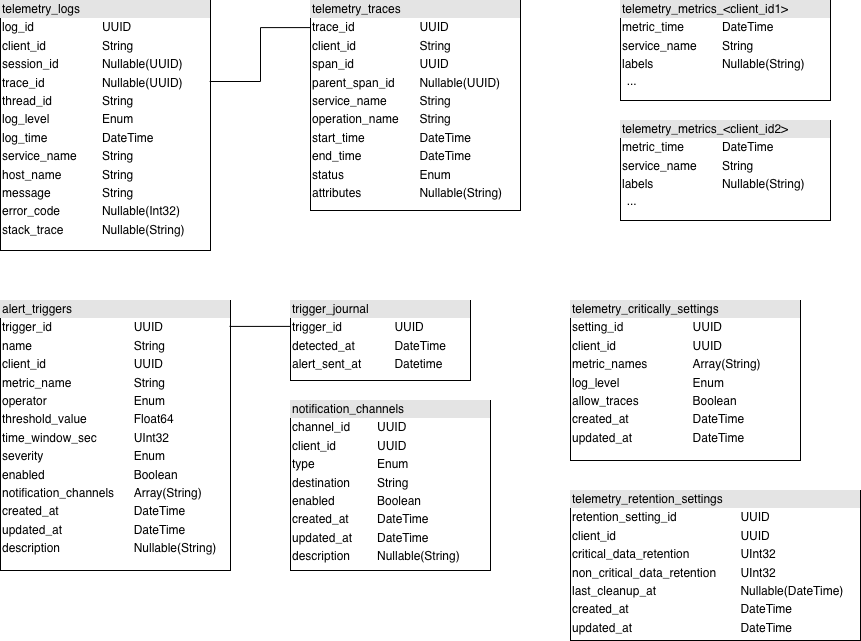

The diagram above was exported from draw.io. Its source (the exported page's mxGraphModel, read from the mxfile embedded in the PNG):
<mxGraphModel dx="1418" dy="542" grid="1" gridSize="10" guides="1" tooltips="1" connect="1" arrows="1" fold="1" page="1" pageScale="1" pageWidth="827" pageHeight="1169" math="0" shadow="0">
  <root>
    <mxCell id="0" />
    <mxCell id="1" parent="0" />
    <mxCell id="Pvch0LMx8IEODwFOHdeg-11" value="&lt;div style=&quot;box-sizing: border-box; width: 100%; background: rgb(228, 228, 228); padding: 2px;&quot;&gt;trigger_journal&lt;/div&gt;&lt;table style=&quot;width:100%;font-size:1em;&quot; cellpadding=&quot;2&quot; cellspacing=&quot;0&quot;&gt;&lt;tbody&gt;&lt;tr&gt;&lt;td&gt;trigger_id&lt;/td&gt;&lt;td&gt;UUID&lt;/td&gt;&lt;/tr&gt;&lt;tr&gt;&lt;td&gt;detected_at&lt;br&gt;&lt;/td&gt;&lt;td&gt;DateTime&lt;/td&gt;&lt;/tr&gt;&lt;tr&gt;&lt;td&gt;alert_sent_at&lt;/td&gt;&lt;td&gt;Datetime&lt;/td&gt;&lt;/tr&gt;&lt;/tbody&gt;&lt;/table&gt;" style="verticalAlign=top;align=left;overflow=fill;html=1;whiteSpace=wrap;" parent="1" vertex="1">
      <mxGeometry x="340" y="340" width="180" height="80" as="geometry" />
    </mxCell>
    <mxCell id="telemetry_logs" value="&lt;div style=&quot;box-sizing: border-box; width: 100%; background: rgb(228, 228, 228); padding: 2px;&quot;&gt;telemetry_logs&lt;/div&gt;         &lt;table style=&quot;width:100%;font-size:1em;&quot; cellpadding=&quot;2&quot; cellspacing=&quot;0&quot;&gt;         &lt;tbody&gt;         &lt;tr&gt;&lt;td&gt;log_id&lt;/td&gt;&lt;td&gt;UUID&lt;/td&gt;&lt;/tr&gt;         &lt;tr&gt;&lt;td&gt;client_id&lt;/td&gt;&lt;td&gt;String&lt;/td&gt;&lt;/tr&gt;         &lt;tr&gt;&lt;td&gt;session_id&lt;/td&gt;&lt;td&gt;Nullable(UUID)&lt;/td&gt;&lt;/tr&gt;         &lt;tr&gt;&lt;td&gt;trace_id&lt;/td&gt;&lt;td&gt;Nullable(UUID)&lt;/td&gt;&lt;/tr&gt;         &lt;tr&gt;&lt;td&gt;thread_id&lt;/td&gt;&lt;td&gt;String&lt;/td&gt;&lt;/tr&gt;         &lt;tr&gt;&lt;td&gt;log_level&lt;/td&gt;&lt;td&gt;Enum&lt;/td&gt;&lt;/tr&gt;         &lt;tr&gt;&lt;td&gt;log_time&lt;/td&gt;&lt;td&gt;DateTime&lt;/td&gt;&lt;/tr&gt;         &lt;tr&gt;&lt;td&gt;service_name&lt;/td&gt;&lt;td&gt;String&lt;/td&gt;&lt;/tr&gt;         &lt;tr&gt;&lt;td&gt;host_name&lt;/td&gt;&lt;td&gt;String&lt;/td&gt;&lt;/tr&gt;         &lt;tr&gt;&lt;td&gt;message&lt;/td&gt;&lt;td&gt;String&lt;/td&gt;&lt;/tr&gt;         &lt;tr&gt;&lt;td&gt;error_code&lt;/td&gt;&lt;td&gt;Nullable(Int32)&lt;/td&gt;&lt;/tr&gt;         &lt;tr&gt;&lt;td&gt;stack_trace&lt;/td&gt;&lt;td&gt;Nullable(String)&lt;/td&gt;&lt;/tr&gt;         &lt;/tbody&gt;&lt;/table&gt;" style="verticalAlign=top;align=left;overflow=fill;html=1;whiteSpace=wrap;" vertex="1" parent="1">
      <mxGeometry x="50" y="40" width="210" height="250" as="geometry" />
    </mxCell>
    <mxCell id="telemetry_traces" value="&lt;div style=&quot;box-sizing: border-box; width: 100%; background: rgb(228, 228, 228); padding: 2px;&quot;&gt;telemetry_traces&lt;/div&gt;         &lt;table style=&quot;width:100%;font-size:1em;&quot; cellpadding=&quot;2&quot; cellspacing=&quot;0&quot;&gt;         &lt;tbody&gt;         &lt;tr&gt;&lt;td&gt;trace_id&lt;/td&gt;&lt;td&gt;UUID&lt;/td&gt;&lt;/tr&gt;         &lt;tr&gt;&lt;td&gt;client_id&lt;/td&gt;&lt;td&gt;String&lt;/td&gt;&lt;/tr&gt;         &lt;tr&gt;&lt;td&gt;span_id&lt;/td&gt;&lt;td&gt;UUID&lt;/td&gt;&lt;/tr&gt;         &lt;tr&gt;&lt;td&gt;parent_span_id&lt;/td&gt;&lt;td&gt;Nullable(UUID)&lt;/td&gt;&lt;/tr&gt;         &lt;tr&gt;&lt;td&gt;service_name&lt;/td&gt;&lt;td&gt;String&lt;/td&gt;&lt;/tr&gt;         &lt;tr&gt;&lt;td&gt;operation_name&lt;/td&gt;&lt;td&gt;String&lt;/td&gt;&lt;/tr&gt;         &lt;tr&gt;&lt;td&gt;start_time&lt;/td&gt;&lt;td&gt;DateTime&lt;/td&gt;&lt;/tr&gt;         &lt;tr&gt;&lt;td&gt;end_time&lt;/td&gt;&lt;td&gt;DateTime&lt;/td&gt;&lt;/tr&gt;         &lt;tr&gt;&lt;td&gt;status&lt;/td&gt;&lt;td&gt;Enum&lt;/td&gt;&lt;/tr&gt;         &lt;tr&gt;&lt;td&gt;attributes&lt;/td&gt;&lt;td&gt;Nullable(String)&lt;/td&gt;&lt;/tr&gt;         &lt;/tbody&gt;&lt;/table&gt;" style="verticalAlign=top;align=left;overflow=fill;html=1;whiteSpace=wrap;" vertex="1" parent="1">
      <mxGeometry x="360" y="40" width="210" height="210" as="geometry" />
    </mxCell>
    <mxCell id="telemetry_metrics_client" value="&lt;div style=&quot;box-sizing: border-box; width: 100%; background: rgb(228, 228, 228); padding: 2px;&quot;&gt;telemetry_metrics_&amp;lt;client_id1&amp;gt;&lt;/div&gt;         &lt;table style=&quot;width:100%;font-size:1em;&quot; cellpadding=&quot;2&quot; cellspacing=&quot;0&quot;&gt;         &lt;tbody&gt;         &lt;tr&gt;&lt;td&gt;metric_time&lt;/td&gt;&lt;td&gt;DateTime&lt;/td&gt;&lt;/tr&gt;         &lt;tr&gt;&lt;td&gt;service_name&lt;/td&gt;&lt;td&gt;String&lt;/td&gt;&lt;/tr&gt;         &lt;tr&gt;&lt;td&gt;labels&lt;/td&gt;&lt;td&gt;Nullable(String)&lt;/td&gt;&lt;/tr&gt;         &lt;/tbody&gt;&lt;/table&gt;&amp;nbsp; ...&lt;span style=&quot;white-space: pre;&quot;&gt;&#09;&lt;/span&gt;" style="verticalAlign=top;align=left;overflow=fill;html=1;whiteSpace=wrap;" vertex="1" parent="1">
      <mxGeometry x="670" y="40" width="210" height="100" as="geometry" />
    </mxCell>
    <mxCell id="alert_triggers" value="&lt;div style=&quot;box-sizing: border-box; width: 100%; background: rgb(228, 228, 228); padding: 2px;&quot;&gt;alert_triggers&lt;/div&gt; &lt;table style=&quot;width:100%;font-size:1em;&quot; cellpadding=&quot;2&quot; cellspacing=&quot;0&quot;&gt; &lt;tbody&gt; &lt;tr&gt;&lt;td&gt;trigger_id&lt;/td&gt;&lt;td&gt;UUID&lt;/td&gt;&lt;/tr&gt; &lt;tr&gt;&lt;td&gt;name&lt;/td&gt;&lt;td&gt;String&lt;/td&gt;&lt;/tr&gt; &lt;tr&gt;&lt;td&gt;client_id&lt;/td&gt;&lt;td&gt;UUID&lt;/td&gt;&lt;/tr&gt; &lt;tr&gt;&lt;td&gt;metric_name&lt;/td&gt;&lt;td&gt;String&lt;/td&gt;&lt;/tr&gt; &lt;tr&gt;&lt;td&gt;operator&lt;/td&gt;&lt;td&gt;Enum&lt;/td&gt;&lt;/tr&gt; &lt;tr&gt;&lt;td&gt;threshold_value&lt;/td&gt;&lt;td&gt;Float64&lt;/td&gt;&lt;/tr&gt; &lt;tr&gt;&lt;td&gt;time_window_sec&lt;/td&gt;&lt;td&gt;UInt32&lt;/td&gt;&lt;/tr&gt; &lt;tr&gt;&lt;td&gt;severity&lt;/td&gt;&lt;td&gt;Enum&lt;/td&gt;&lt;/tr&gt; &lt;tr&gt;&lt;td&gt;enabled&lt;/td&gt;&lt;td&gt;Boolean&lt;/td&gt;&lt;/tr&gt; &lt;tr&gt;&lt;td&gt;notification_channels&lt;/td&gt;&lt;td&gt;Array(String)&lt;/td&gt;&lt;/tr&gt; &lt;tr&gt;&lt;td&gt;created_at&lt;/td&gt;&lt;td&gt;DateTime&lt;/td&gt;&lt;/tr&gt; &lt;tr&gt;&lt;td&gt;updated_at&lt;/td&gt;&lt;td&gt;DateTime&lt;/td&gt;&lt;/tr&gt; &lt;tr&gt;&lt;td&gt;description&lt;/td&gt;&lt;td&gt;Nullable(String)&lt;/td&gt;&lt;/tr&gt; &lt;/tbody&gt;&lt;/table&gt;" style="verticalAlign=top;align=left;overflow=fill;html=1;whiteSpace=wrap;" vertex="1" parent="1">
      <mxGeometry x="50" y="340" width="230" height="270" as="geometry" />
    </mxCell>
    <mxCell id="notification_channels" value="&lt;div style=&quot;box-sizing: border-box; width: 100%; background: rgb(228, 228, 228); padding: 2px;&quot;&gt;notification_channels&lt;/div&gt;         &lt;table style=&quot;width:100%;font-size:1em;&quot; cellpadding=&quot;2&quot; cellspacing=&quot;0&quot;&gt;         &lt;tbody&gt;         &lt;tr&gt;&lt;td&gt;channel_id&lt;/td&gt;&lt;td&gt;UUID&lt;/td&gt;&lt;/tr&gt;         &lt;tr&gt;&lt;td&gt;client_id&lt;/td&gt;&lt;td&gt;UUID&lt;/td&gt;&lt;/tr&gt;         &lt;tr&gt;&lt;td&gt;type&lt;/td&gt;&lt;td&gt;Enum&lt;/td&gt;&lt;/tr&gt;         &lt;tr&gt;&lt;td&gt;destination&lt;/td&gt;&lt;td&gt;String&lt;/td&gt;&lt;/tr&gt;         &lt;tr&gt;&lt;td&gt;enabled&lt;/td&gt;&lt;td&gt;Boolean&lt;/td&gt;&lt;/tr&gt;         &lt;tr&gt;&lt;td&gt;created_at&lt;/td&gt;&lt;td&gt;DateTime&lt;/td&gt;&lt;/tr&gt;         &lt;tr&gt;&lt;td&gt;updated_at&lt;/td&gt;&lt;td&gt;DateTime&lt;/td&gt;&lt;/tr&gt;         &lt;tr&gt;&lt;td&gt;description&lt;/td&gt;&lt;td&gt;Nullable(String)&lt;/td&gt;&lt;/tr&gt;         &lt;/tbody&gt;&lt;/table&gt;" style="verticalAlign=top;align=left;overflow=fill;html=1;whiteSpace=wrap;" vertex="1" parent="1">
      <mxGeometry x="340" y="440" width="200" height="170" as="geometry" />
    </mxCell>
    <mxCell id="telemetry_critically_settings" value="&lt;div style=&quot;box-sizing: border-box; width: 100%; background: rgb(228, 228, 228); padding: 2px;&quot;&gt;telemetry_critically_settings&lt;/div&gt; &lt;table style=&quot;width:100%;font-size:1em;&quot; cellpadding=&quot;2&quot; cellspacing=&quot;0&quot;&gt; &lt;tbody&gt; &lt;tr&gt;&lt;td&gt;setting_id&lt;/td&gt;&lt;td&gt;UUID&lt;/td&gt;&lt;/tr&gt; &lt;tr&gt;&lt;td&gt;client_id&lt;/td&gt;&lt;td&gt;UUID&lt;/td&gt;&lt;/tr&gt; &lt;tr&gt;&lt;td&gt;metric_names&lt;/td&gt;&lt;td&gt;Array(String)&lt;/td&gt;&lt;/tr&gt; &lt;tr&gt;&lt;td&gt;log_level&lt;/td&gt;&lt;td&gt;Enum&lt;/td&gt;&lt;/tr&gt; &lt;tr&gt;&lt;td&gt;allow_traces&lt;/td&gt;&lt;td&gt;Boolean&lt;/td&gt;&lt;/tr&gt; &lt;tr&gt;&lt;td&gt;created_at&lt;/td&gt;&lt;td&gt;DateTime&lt;/td&gt;&lt;/tr&gt; &lt;tr&gt;&lt;td&gt;updated_at&lt;/td&gt;&lt;td&gt;DateTime&lt;/td&gt;&lt;/tr&gt; &lt;/tbody&gt;&lt;/table&gt;" style="verticalAlign=top;align=left;overflow=fill;html=1;whiteSpace=wrap;" vertex="1" parent="1">
      <mxGeometry x="620" y="340" width="230" height="160" as="geometry" />
    </mxCell>
    <mxCell id="telemetry_retention_settings" value="&lt;div style=&quot;box-sizing: border-box; width: 100%; background: rgb(228, 228, 228); padding: 2px;&quot;&gt;telemetry_retention_settings&lt;/div&gt; &lt;table style=&quot;width:100%;font-size:1em;&quot; cellpadding=&quot;2&quot; cellspacing=&quot;0&quot;&gt; &lt;tbody&gt; &lt;tr&gt;&lt;td&gt;retention_setting_id&lt;/td&gt;&lt;td&gt;UUID&lt;/td&gt;&lt;/tr&gt; &lt;tr&gt;&lt;td&gt;client_id&lt;/td&gt;&lt;td&gt;UUID&lt;/td&gt;&lt;/tr&gt; &lt;tr&gt;&lt;td&gt;critical_data_retention&lt;/td&gt;&lt;td&gt;UInt32&lt;/td&gt;&lt;/tr&gt; &lt;tr&gt;&lt;td&gt;non_critical_data_retention&lt;/td&gt;&lt;td&gt;UInt32&lt;/td&gt;&lt;/tr&gt; &lt;tr&gt;&lt;td&gt;last_cleanup_at&lt;/td&gt;&lt;td&gt;Nullable(DateTime)&lt;/td&gt;&lt;/tr&gt; &lt;tr&gt;&lt;td&gt;created_at&lt;/td&gt;&lt;td&gt;DateTime&lt;/td&gt;&lt;/tr&gt; &lt;tr&gt;&lt;td&gt;updated_at&lt;/td&gt;&lt;td&gt;DateTime&lt;/td&gt;&lt;/tr&gt; &lt;/tbody&gt;&lt;/table&gt;" style="verticalAlign=top;align=left;overflow=fill;html=1;whiteSpace=wrap;" vertex="1" parent="1">
      <mxGeometry x="620" y="530" width="290" height="150" as="geometry" />
    </mxCell>
    <mxCell id="T5MMGhMNOTi31OmJwNEG-2" value="&lt;div style=&quot;box-sizing: border-box; width: 100%; background: rgb(228, 228, 228); padding: 2px;&quot;&gt;telemetry_metrics_&amp;lt;client_id2&amp;gt;&lt;/div&gt;         &lt;table style=&quot;width:100%;font-size:1em;&quot; cellpadding=&quot;2&quot; cellspacing=&quot;0&quot;&gt;         &lt;tbody&gt;         &lt;tr&gt;&lt;td&gt;metric_time&lt;/td&gt;&lt;td&gt;DateTime&lt;/td&gt;&lt;/tr&gt;         &lt;tr&gt;&lt;td&gt;service_name&lt;/td&gt;&lt;td&gt;String&lt;/td&gt;&lt;/tr&gt;         &lt;tr&gt;&lt;td&gt;labels&lt;/td&gt;&lt;td&gt;Nullable(String)&lt;/td&gt;&lt;/tr&gt;         &lt;/tbody&gt;&lt;/table&gt;&amp;nbsp; ...&lt;span style=&quot;white-space: pre;&quot;&gt;&#09;&lt;/span&gt;" style="verticalAlign=top;align=left;overflow=fill;html=1;whiteSpace=wrap;" vertex="1" parent="1">
      <mxGeometry x="670" y="160" width="210" height="100" as="geometry" />
    </mxCell>
    <mxCell id="T5MMGhMNOTi31OmJwNEG-3" value="" style="endArrow=none;html=1;rounded=0;edgeStyle=orthogonalEdgeStyle;exitX=0.996;exitY=0.324;exitDx=0;exitDy=0;exitPerimeter=0;entryX=0;entryY=0.129;entryDx=0;entryDy=0;entryPerimeter=0;" edge="1" parent="1" source="telemetry_logs" target="telemetry_traces">
      <mxGeometry width="50" height="50" relative="1" as="geometry">
        <mxPoint x="390" y="320" as="sourcePoint" />
        <mxPoint x="440" y="270" as="targetPoint" />
      </mxGeometry>
    </mxCell>
    <mxCell id="T5MMGhMNOTi31OmJwNEG-6" value="" style="endArrow=none;html=1;rounded=0;edgeStyle=orthogonalEdgeStyle;exitX=0.996;exitY=0.096;exitDx=0;exitDy=0;exitPerimeter=0;entryX=0;entryY=0.25;entryDx=0;entryDy=0;" edge="1" parent="1" source="alert_triggers" target="Pvch0LMx8IEODwFOHdeg-11">
      <mxGeometry width="50" height="50" relative="1" as="geometry">
        <mxPoint x="350" y="374" as="sourcePoint" />
        <mxPoint x="451" y="320" as="targetPoint" />
        <Array as="points">
          <mxPoint x="340" y="366" />
        </Array>
      </mxGeometry>
    </mxCell>
  </root>
</mxGraphModel>